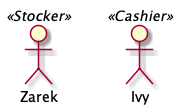

The diagram above was rendered by PlantUML. Its source (embedded in the PNG):
@startuml
'Example: Actor Stereotype

'Create an actor with a stereotype.
:Zarek: <<Stocker>> 

'Create another actor with a stereotype.
actor Ivy <<Cashier>>

@enduml